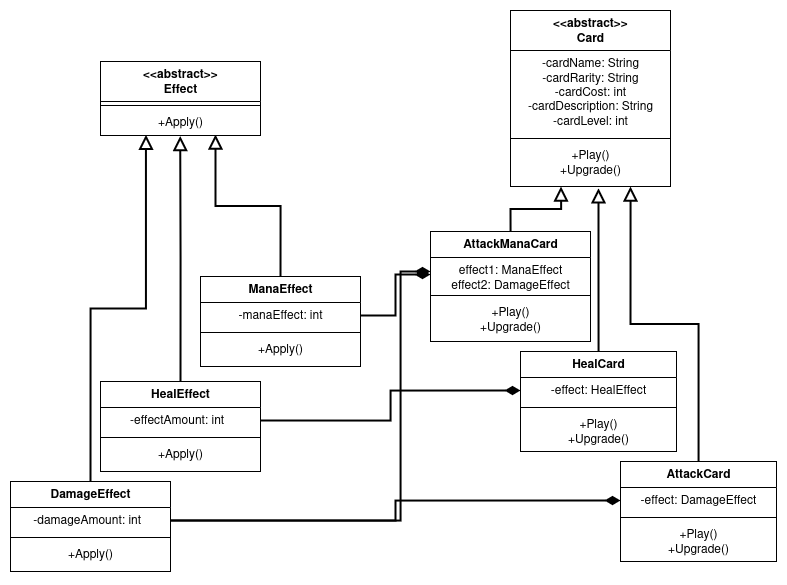

The diagram above was exported from draw.io. Its source (the exported page's mxGraphModel, read from the mxfile embedded in the PNG):
<mxGraphModel dx="795" dy="510" grid="1" gridSize="10" guides="1" tooltips="1" connect="1" arrows="1" fold="1" page="1" pageScale="1" pageWidth="827" pageHeight="1169" math="0" shadow="0">
  <root>
    <mxCell id="0" />
    <mxCell id="1" parent="0" />
    <mxCell id="SwsctZPlZrY5eInhXkmG-1" value="&lt;div&gt;&amp;lt;&amp;lt;abstract&amp;gt;&amp;gt;&lt;/div&gt;&lt;div&gt;Card&lt;/div&gt;" style="swimlane;fontStyle=1;align=center;verticalAlign=top;childLayout=stackLayout;horizontal=1;startSize=40;horizontalStack=0;resizeParent=1;resizeParentMax=0;resizeLast=0;collapsible=1;marginBottom=0;whiteSpace=wrap;html=1;" parent="1" vertex="1">
      <mxGeometry x="520" y="9" width="160" height="176" as="geometry" />
    </mxCell>
    <mxCell id="SwsctZPlZrY5eInhXkmG-2" value="&lt;div align=&quot;center&quot;&gt;-cardName: String&lt;/div&gt;&lt;div align=&quot;center&quot;&gt;-cardRarity: String&lt;/div&gt;&lt;div align=&quot;center&quot;&gt;-cardCost: int&lt;/div&gt;&lt;div align=&quot;center&quot;&gt;-cardDescription: String&lt;/div&gt;&lt;div align=&quot;center&quot;&gt;-cardLevel: int&lt;/div&gt;" style="text;strokeColor=none;fillColor=none;align=center;verticalAlign=top;spacingLeft=4;spacingRight=4;overflow=hidden;rotatable=0;points=[[0,0.5],[1,0.5]];portConstraint=eastwest;whiteSpace=wrap;html=1;" parent="SwsctZPlZrY5eInhXkmG-1" vertex="1">
      <mxGeometry y="40" width="160" height="84" as="geometry" />
    </mxCell>
    <mxCell id="SwsctZPlZrY5eInhXkmG-3" value="" style="line;strokeWidth=1;fillColor=none;align=left;verticalAlign=middle;spacingTop=-1;spacingLeft=3;spacingRight=3;rotatable=0;labelPosition=right;points=[];portConstraint=eastwest;strokeColor=inherit;" parent="SwsctZPlZrY5eInhXkmG-1" vertex="1">
      <mxGeometry y="124" width="160" height="8" as="geometry" />
    </mxCell>
    <mxCell id="SwsctZPlZrY5eInhXkmG-4" value="&lt;div align=&quot;center&quot;&gt;+Play()&lt;/div&gt;&lt;div align=&quot;center&quot;&gt;+Upgrade()&lt;/div&gt;" style="text;strokeColor=none;fillColor=none;align=center;verticalAlign=top;spacingLeft=4;spacingRight=4;overflow=hidden;rotatable=0;points=[[0,0.5],[1,0.5]];portConstraint=eastwest;whiteSpace=wrap;html=1;" parent="SwsctZPlZrY5eInhXkmG-1" vertex="1">
      <mxGeometry y="132" width="160" height="44" as="geometry" />
    </mxCell>
    <mxCell id="rbaimvpMtirj5TxbHWFZ-11" style="edgeStyle=orthogonalEdgeStyle;rounded=0;orthogonalLoop=1;jettySize=auto;html=1;exitX=0.5;exitY=0;exitDx=0;exitDy=0;entryX=0.75;entryY=1;entryDx=0;entryDy=0;endSize=10;strokeWidth=2;endArrow=block;endFill=0;" edge="1" parent="1" source="SwsctZPlZrY5eInhXkmG-5" target="SwsctZPlZrY5eInhXkmG-1">
      <mxGeometry relative="1" as="geometry" />
    </mxCell>
    <mxCell id="SwsctZPlZrY5eInhXkmG-5" value="AttackCard" style="swimlane;fontStyle=1;align=center;verticalAlign=top;childLayout=stackLayout;horizontal=1;startSize=26;horizontalStack=0;resizeParent=1;resizeParentMax=0;resizeLast=0;collapsible=1;marginBottom=0;whiteSpace=wrap;html=1;" parent="1" vertex="1">
      <mxGeometry x="630" y="460" width="156" height="100" as="geometry" />
    </mxCell>
    <mxCell id="SwsctZPlZrY5eInhXkmG-6" value="&lt;div align=&quot;center&quot;&gt;-effect: DamageEffect&lt;/div&gt;" style="text;strokeColor=none;fillColor=none;align=center;verticalAlign=top;spacingLeft=4;spacingRight=4;overflow=hidden;rotatable=0;points=[[0,0.5],[1,0.5]];portConstraint=eastwest;whiteSpace=wrap;html=1;" parent="SwsctZPlZrY5eInhXkmG-5" vertex="1">
      <mxGeometry y="26" width="156" height="26" as="geometry" />
    </mxCell>
    <mxCell id="SwsctZPlZrY5eInhXkmG-7" value="" style="line;strokeWidth=1;fillColor=none;align=left;verticalAlign=middle;spacingTop=-1;spacingLeft=3;spacingRight=3;rotatable=0;labelPosition=right;points=[];portConstraint=eastwest;strokeColor=inherit;" parent="SwsctZPlZrY5eInhXkmG-5" vertex="1">
      <mxGeometry y="52" width="156" height="8" as="geometry" />
    </mxCell>
    <mxCell id="SwsctZPlZrY5eInhXkmG-8" value="&lt;div align=&quot;center&quot;&gt;+Play()&lt;/div&gt;&lt;div align=&quot;center&quot;&gt;+Upgrade()&lt;/div&gt;" style="text;strokeColor=none;fillColor=none;align=center;verticalAlign=top;spacingLeft=4;spacingRight=4;overflow=hidden;rotatable=0;points=[[0,0.5],[1,0.5]];portConstraint=eastwest;whiteSpace=wrap;html=1;" parent="SwsctZPlZrY5eInhXkmG-5" vertex="1">
      <mxGeometry y="60" width="156" height="40" as="geometry" />
    </mxCell>
    <mxCell id="SwsctZPlZrY5eInhXkmG-9" value="&lt;div&gt;&amp;lt;&amp;lt;abstract&amp;gt;&amp;gt;&lt;/div&gt;&lt;div&gt;Effect&lt;/div&gt;" style="swimlane;fontStyle=1;align=center;verticalAlign=top;childLayout=stackLayout;horizontal=1;startSize=40;horizontalStack=0;resizeParent=1;resizeParentMax=0;resizeLast=0;collapsible=1;marginBottom=0;whiteSpace=wrap;html=1;" parent="1" vertex="1">
      <mxGeometry x="110" y="60" width="160" height="74" as="geometry" />
    </mxCell>
    <mxCell id="SwsctZPlZrY5eInhXkmG-11" value="" style="line;strokeWidth=1;fillColor=none;align=left;verticalAlign=middle;spacingTop=-1;spacingLeft=3;spacingRight=3;rotatable=0;labelPosition=right;points=[];portConstraint=eastwest;strokeColor=inherit;" parent="SwsctZPlZrY5eInhXkmG-9" vertex="1">
      <mxGeometry y="40" width="160" height="8" as="geometry" />
    </mxCell>
    <mxCell id="SwsctZPlZrY5eInhXkmG-12" value="&lt;div align=&quot;center&quot;&gt;+Apply()&lt;/div&gt;" style="text;strokeColor=none;fillColor=none;align=center;verticalAlign=top;spacingLeft=4;spacingRight=4;overflow=hidden;rotatable=0;points=[[0,0.5],[1,0.5]];portConstraint=eastwest;whiteSpace=wrap;html=1;" parent="SwsctZPlZrY5eInhXkmG-9" vertex="1">
      <mxGeometry y="48" width="160" height="26" as="geometry" />
    </mxCell>
    <mxCell id="SwsctZPlZrY5eInhXkmG-13" value="DamageEffect" style="swimlane;fontStyle=1;align=center;verticalAlign=top;childLayout=stackLayout;horizontal=1;startSize=26;horizontalStack=0;resizeParent=1;resizeParentMax=0;resizeLast=0;collapsible=1;marginBottom=0;whiteSpace=wrap;html=1;" parent="1" vertex="1">
      <mxGeometry x="20" y="480" width="160" height="90" as="geometry" />
    </mxCell>
    <mxCell id="rbaimvpMtirj5TxbHWFZ-14" style="edgeStyle=orthogonalEdgeStyle;rounded=0;orthogonalLoop=1;jettySize=auto;html=1;exitX=1;exitY=0.5;exitDx=0;exitDy=0;strokeWidth=2;endSize=10;endArrow=diamondThin;endFill=1;" edge="1" parent="SwsctZPlZrY5eInhXkmG-13" source="SwsctZPlZrY5eInhXkmG-14">
      <mxGeometry relative="1" as="geometry">
        <mxPoint x="420" y="-210" as="targetPoint" />
        <Array as="points">
          <mxPoint x="390" y="39" />
          <mxPoint x="390" y="-210" />
        </Array>
      </mxGeometry>
    </mxCell>
    <mxCell id="SwsctZPlZrY5eInhXkmG-14" value="&lt;div align=&quot;center&quot;&gt;-damageAmount: int&amp;nbsp;&amp;nbsp;&lt;/div&gt;" style="text;strokeColor=none;fillColor=none;align=center;verticalAlign=top;spacingLeft=4;spacingRight=4;overflow=hidden;rotatable=0;points=[[0,0.5],[1,0.5]];portConstraint=eastwest;whiteSpace=wrap;html=1;" parent="SwsctZPlZrY5eInhXkmG-13" vertex="1">
      <mxGeometry y="26" width="160" height="26" as="geometry" />
    </mxCell>
    <mxCell id="SwsctZPlZrY5eInhXkmG-15" value="" style="line;strokeWidth=1;fillColor=none;align=left;verticalAlign=middle;spacingTop=-1;spacingLeft=3;spacingRight=3;rotatable=0;labelPosition=right;points=[];portConstraint=eastwest;strokeColor=inherit;" parent="SwsctZPlZrY5eInhXkmG-13" vertex="1">
      <mxGeometry y="52" width="160" height="8" as="geometry" />
    </mxCell>
    <mxCell id="SwsctZPlZrY5eInhXkmG-16" value="&lt;div align=&quot;center&quot;&gt;+Apply()&lt;/div&gt;" style="text;strokeColor=none;fillColor=none;align=center;verticalAlign=top;spacingLeft=4;spacingRight=4;overflow=hidden;rotatable=0;points=[[0,0.5],[1,0.5]];portConstraint=eastwest;whiteSpace=wrap;html=1;" parent="SwsctZPlZrY5eInhXkmG-13" vertex="1">
      <mxGeometry y="60" width="160" height="30" as="geometry" />
    </mxCell>
    <mxCell id="SwsctZPlZrY5eInhXkmG-17" value="ManaEffect" style="swimlane;fontStyle=1;align=center;verticalAlign=top;childLayout=stackLayout;horizontal=1;startSize=26;horizontalStack=0;resizeParent=1;resizeParentMax=0;resizeLast=0;collapsible=1;marginBottom=0;whiteSpace=wrap;html=1;" parent="1" vertex="1">
      <mxGeometry x="210" y="275" width="160" height="90" as="geometry" />
    </mxCell>
    <mxCell id="SwsctZPlZrY5eInhXkmG-18" value="-manaEffect: int" style="text;strokeColor=none;fillColor=none;align=center;verticalAlign=top;spacingLeft=4;spacingRight=4;overflow=hidden;rotatable=0;points=[[0,0.5],[1,0.5]];portConstraint=eastwest;whiteSpace=wrap;html=1;" parent="SwsctZPlZrY5eInhXkmG-17" vertex="1">
      <mxGeometry y="26" width="160" height="26" as="geometry" />
    </mxCell>
    <mxCell id="SwsctZPlZrY5eInhXkmG-19" value="" style="line;strokeWidth=1;fillColor=none;align=left;verticalAlign=middle;spacingTop=-1;spacingLeft=3;spacingRight=3;rotatable=0;labelPosition=right;points=[];portConstraint=eastwest;strokeColor=inherit;" parent="SwsctZPlZrY5eInhXkmG-17" vertex="1">
      <mxGeometry y="52" width="160" height="8" as="geometry" />
    </mxCell>
    <mxCell id="SwsctZPlZrY5eInhXkmG-20" value="&lt;div align=&quot;center&quot;&gt;+Apply()&lt;/div&gt;" style="text;strokeColor=none;fillColor=none;align=center;verticalAlign=top;spacingLeft=4;spacingRight=4;overflow=hidden;rotatable=0;points=[[0,0.5],[1,0.5]];portConstraint=eastwest;whiteSpace=wrap;html=1;" parent="SwsctZPlZrY5eInhXkmG-17" vertex="1">
      <mxGeometry y="60" width="160" height="30" as="geometry" />
    </mxCell>
    <mxCell id="SwsctZPlZrY5eInhXkmG-21" value="HealEffect" style="swimlane;fontStyle=1;align=center;verticalAlign=top;childLayout=stackLayout;horizontal=1;startSize=26;horizontalStack=0;resizeParent=1;resizeParentMax=0;resizeLast=0;collapsible=1;marginBottom=0;whiteSpace=wrap;html=1;" parent="1" vertex="1">
      <mxGeometry x="110" y="380" width="160" height="90" as="geometry" />
    </mxCell>
    <mxCell id="SwsctZPlZrY5eInhXkmG-22" value="&lt;div align=&quot;center&quot;&gt;-effectAmount: int&amp;nbsp;&amp;nbsp;&lt;/div&gt;" style="text;strokeColor=none;fillColor=none;align=center;verticalAlign=top;spacingLeft=4;spacingRight=4;overflow=hidden;rotatable=0;points=[[0,0.5],[1,0.5]];portConstraint=eastwest;whiteSpace=wrap;html=1;" parent="SwsctZPlZrY5eInhXkmG-21" vertex="1">
      <mxGeometry y="26" width="160" height="26" as="geometry" />
    </mxCell>
    <mxCell id="SwsctZPlZrY5eInhXkmG-23" value="" style="line;strokeWidth=1;fillColor=none;align=left;verticalAlign=middle;spacingTop=-1;spacingLeft=3;spacingRight=3;rotatable=0;labelPosition=right;points=[];portConstraint=eastwest;strokeColor=inherit;" parent="SwsctZPlZrY5eInhXkmG-21" vertex="1">
      <mxGeometry y="52" width="160" height="8" as="geometry" />
    </mxCell>
    <mxCell id="SwsctZPlZrY5eInhXkmG-24" value="&lt;div align=&quot;center&quot;&gt;+Apply()&lt;/div&gt;" style="text;strokeColor=none;fillColor=none;align=center;verticalAlign=top;spacingLeft=4;spacingRight=4;overflow=hidden;rotatable=0;points=[[0,0.5],[1,0.5]];portConstraint=eastwest;whiteSpace=wrap;html=1;" parent="SwsctZPlZrY5eInhXkmG-21" vertex="1">
      <mxGeometry y="60" width="160" height="30" as="geometry" />
    </mxCell>
    <mxCell id="SwsctZPlZrY5eInhXkmG-27" style="edgeStyle=orthogonalEdgeStyle;rounded=0;orthogonalLoop=1;jettySize=auto;html=1;exitX=0.5;exitY=0;exitDx=0;exitDy=0;entryX=0.498;entryY=1.019;entryDx=0;entryDy=0;entryPerimeter=0;endArrow=block;endFill=0;endSize=10;strokeWidth=2;" parent="1" source="SwsctZPlZrY5eInhXkmG-21" target="SwsctZPlZrY5eInhXkmG-12" edge="1">
      <mxGeometry relative="1" as="geometry" />
    </mxCell>
    <mxCell id="SwsctZPlZrY5eInhXkmG-31" value="HealCard" style="swimlane;fontStyle=1;align=center;verticalAlign=top;childLayout=stackLayout;horizontal=1;startSize=26;horizontalStack=0;resizeParent=1;resizeParentMax=0;resizeLast=0;collapsible=1;marginBottom=0;whiteSpace=wrap;html=1;" parent="1" vertex="1">
      <mxGeometry x="530" y="350" width="156" height="100" as="geometry" />
    </mxCell>
    <mxCell id="SwsctZPlZrY5eInhXkmG-32" value="&lt;div align=&quot;center&quot;&gt;-effect: HealEffect&lt;/div&gt;" style="text;strokeColor=none;fillColor=none;align=center;verticalAlign=top;spacingLeft=4;spacingRight=4;overflow=hidden;rotatable=0;points=[[0,0.5],[1,0.5]];portConstraint=eastwest;whiteSpace=wrap;html=1;" parent="SwsctZPlZrY5eInhXkmG-31" vertex="1">
      <mxGeometry y="26" width="156" height="26" as="geometry" />
    </mxCell>
    <mxCell id="SwsctZPlZrY5eInhXkmG-33" value="" style="line;strokeWidth=1;fillColor=none;align=left;verticalAlign=middle;spacingTop=-1;spacingLeft=3;spacingRight=3;rotatable=0;labelPosition=right;points=[];portConstraint=eastwest;strokeColor=inherit;" parent="SwsctZPlZrY5eInhXkmG-31" vertex="1">
      <mxGeometry y="52" width="156" height="8" as="geometry" />
    </mxCell>
    <mxCell id="SwsctZPlZrY5eInhXkmG-34" value="&lt;div align=&quot;center&quot;&gt;+Play()&lt;/div&gt;&lt;div align=&quot;center&quot;&gt;+Upgrade()&lt;/div&gt;" style="text;strokeColor=none;fillColor=none;align=center;verticalAlign=top;spacingLeft=4;spacingRight=4;overflow=hidden;rotatable=0;points=[[0,0.5],[1,0.5]];portConstraint=eastwest;whiteSpace=wrap;html=1;" parent="SwsctZPlZrY5eInhXkmG-31" vertex="1">
      <mxGeometry y="60" width="156" height="40" as="geometry" />
    </mxCell>
    <mxCell id="SwsctZPlZrY5eInhXkmG-37" style="edgeStyle=orthogonalEdgeStyle;rounded=0;orthogonalLoop=1;jettySize=auto;html=1;exitX=0.5;exitY=0;exitDx=0;exitDy=0;entryX=0.284;entryY=0.974;entryDx=0;entryDy=0;entryPerimeter=0;strokeWidth=2;endSize=10;endArrow=block;endFill=0;" parent="1" source="SwsctZPlZrY5eInhXkmG-13" target="SwsctZPlZrY5eInhXkmG-12" edge="1">
      <mxGeometry relative="1" as="geometry" />
    </mxCell>
    <mxCell id="rbaimvpMtirj5TxbHWFZ-1" style="edgeStyle=orthogonalEdgeStyle;rounded=0;orthogonalLoop=1;jettySize=auto;html=1;exitX=1;exitY=0.5;exitDx=0;exitDy=0;entryX=0;entryY=0.5;entryDx=0;entryDy=0;strokeWidth=2;endSize=10;endArrow=diamondThin;endFill=1;" edge="1" parent="1" source="SwsctZPlZrY5eInhXkmG-14" target="SwsctZPlZrY5eInhXkmG-6">
      <mxGeometry relative="1" as="geometry" />
    </mxCell>
    <mxCell id="rbaimvpMtirj5TxbHWFZ-2" style="edgeStyle=orthogonalEdgeStyle;rounded=0;orthogonalLoop=1;jettySize=auto;html=1;exitX=1;exitY=0.5;exitDx=0;exitDy=0;entryX=0;entryY=0.5;entryDx=0;entryDy=0;strokeWidth=2;endSize=10;endArrow=diamondThin;endFill=1;" edge="1" parent="1" source="SwsctZPlZrY5eInhXkmG-22" target="SwsctZPlZrY5eInhXkmG-32">
      <mxGeometry relative="1" as="geometry" />
    </mxCell>
    <mxCell id="rbaimvpMtirj5TxbHWFZ-3" style="edgeStyle=orthogonalEdgeStyle;rounded=0;orthogonalLoop=1;jettySize=auto;html=1;exitX=0.5;exitY=0;exitDx=0;exitDy=0;entryX=0.719;entryY=0.962;entryDx=0;entryDy=0;entryPerimeter=0;strokeWidth=2;endSize=10;endArrow=block;endFill=0;" edge="1" parent="1" source="SwsctZPlZrY5eInhXkmG-17" target="SwsctZPlZrY5eInhXkmG-12">
      <mxGeometry relative="1" as="geometry" />
    </mxCell>
    <mxCell id="rbaimvpMtirj5TxbHWFZ-4" value="AttackManaCard" style="swimlane;fontStyle=1;align=center;verticalAlign=top;childLayout=stackLayout;horizontal=1;startSize=26;horizontalStack=0;resizeParent=1;resizeParentMax=0;resizeLast=0;collapsible=1;marginBottom=0;whiteSpace=wrap;html=1;" vertex="1" parent="1">
      <mxGeometry x="440" y="230" width="160" height="110" as="geometry" />
    </mxCell>
    <mxCell id="rbaimvpMtirj5TxbHWFZ-5" value="&lt;div&gt;effect1: ManaEffect&lt;/div&gt;&lt;div&gt;effect2: DamageEffect&lt;/div&gt;" style="text;strokeColor=none;fillColor=none;align=center;verticalAlign=top;spacingLeft=4;spacingRight=4;overflow=hidden;rotatable=0;points=[[0,0.5],[1,0.5]];portConstraint=eastwest;whiteSpace=wrap;html=1;" vertex="1" parent="rbaimvpMtirj5TxbHWFZ-4">
      <mxGeometry y="26" width="160" height="34" as="geometry" />
    </mxCell>
    <mxCell id="rbaimvpMtirj5TxbHWFZ-6" value="" style="line;strokeWidth=1;fillColor=none;align=left;verticalAlign=middle;spacingTop=-1;spacingLeft=3;spacingRight=3;rotatable=0;labelPosition=right;points=[];portConstraint=eastwest;strokeColor=inherit;" vertex="1" parent="rbaimvpMtirj5TxbHWFZ-4">
      <mxGeometry y="60" width="160" height="8" as="geometry" />
    </mxCell>
    <mxCell id="rbaimvpMtirj5TxbHWFZ-7" value="&lt;div&gt;+Play()&lt;/div&gt;&lt;div&gt;+Upgrade()&lt;/div&gt;" style="text;strokeColor=none;fillColor=none;align=center;verticalAlign=top;spacingLeft=4;spacingRight=4;overflow=hidden;rotatable=0;points=[[0,0.5],[1,0.5]];portConstraint=eastwest;whiteSpace=wrap;html=1;" vertex="1" parent="rbaimvpMtirj5TxbHWFZ-4">
      <mxGeometry y="68" width="160" height="42" as="geometry" />
    </mxCell>
    <mxCell id="rbaimvpMtirj5TxbHWFZ-8" style="edgeStyle=orthogonalEdgeStyle;rounded=0;orthogonalLoop=1;jettySize=auto;html=1;exitX=1;exitY=0.5;exitDx=0;exitDy=0;entryX=0;entryY=0.5;entryDx=0;entryDy=0;strokeWidth=2;endSize=10;endArrow=diamondThin;endFill=1;" edge="1" parent="1" source="SwsctZPlZrY5eInhXkmG-18" target="rbaimvpMtirj5TxbHWFZ-5">
      <mxGeometry relative="1" as="geometry" />
    </mxCell>
    <mxCell id="rbaimvpMtirj5TxbHWFZ-9" style="edgeStyle=orthogonalEdgeStyle;rounded=0;orthogonalLoop=1;jettySize=auto;html=1;exitX=0.5;exitY=0;exitDx=0;exitDy=0;entryX=0.316;entryY=1;entryDx=0;entryDy=0;entryPerimeter=0;strokeWidth=2;endSize=10;endArrow=block;endFill=0;" edge="1" parent="1" source="rbaimvpMtirj5TxbHWFZ-4" target="SwsctZPlZrY5eInhXkmG-4">
      <mxGeometry relative="1" as="geometry" />
    </mxCell>
    <mxCell id="rbaimvpMtirj5TxbHWFZ-13" style="edgeStyle=orthogonalEdgeStyle;rounded=0;orthogonalLoop=1;jettySize=auto;html=1;exitX=0.5;exitY=0;exitDx=0;exitDy=0;strokeWidth=2;endSize=10;endArrow=block;endFill=0;entryX=0.55;entryY=1.038;entryDx=0;entryDy=0;entryPerimeter=0;" edge="1" parent="1" source="SwsctZPlZrY5eInhXkmG-31" target="SwsctZPlZrY5eInhXkmG-4">
      <mxGeometry relative="1" as="geometry">
        <mxPoint x="608" y="235" as="targetPoint" />
        <Array as="points">
          <mxPoint x="608" y="280" />
          <mxPoint x="608" y="280" />
        </Array>
      </mxGeometry>
    </mxCell>
  </root>
</mxGraphModel>